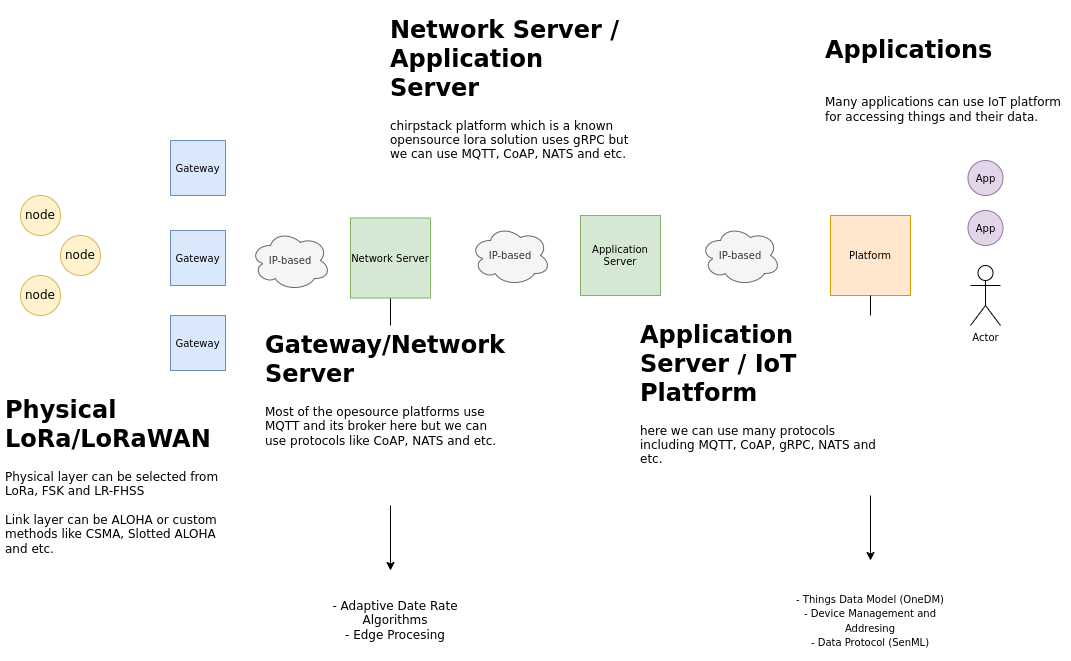

The diagram above was exported from draw.io. Its source (the exported page's mxGraphModel, read from the mxfile embedded in the PNG):
<mxGraphModel dx="1422" dy="845" grid="1" gridSize="10" guides="1" tooltips="1" connect="1" arrows="1" fold="1" page="1" pageScale="1" pageWidth="1100" pageHeight="850" math="0" shadow="0">
  <root>
    <mxCell id="0" />
    <mxCell id="1" parent="0" />
    <mxCell id="xN11ULgadkveaL1Cf9Xj-11" value="" style="endArrow=classic;html=1;rounded=0;fontFamily=Helvetica;fontSize=12;exitX=0.5;exitY=1;exitDx=0;exitDy=0;" edge="1" parent="1" source="xQdpvlvh-bv_5EFUfStP-5">
      <mxGeometry width="50" height="50" relative="1" as="geometry">
        <mxPoint x="420" y="650" as="sourcePoint" />
        <mxPoint x="410" y="700" as="targetPoint" />
      </mxGeometry>
    </mxCell>
    <mxCell id="xQdpvlvh-bv_5EFUfStP-1" value="node" style="ellipse;whiteSpace=wrap;html=1;aspect=fixed;fillColor=#fff2cc;strokeColor=#d6b656;" parent="1" vertex="1">
      <mxGeometry x="40" y="325" width="40" height="40" as="geometry" />
    </mxCell>
    <mxCell id="xQdpvlvh-bv_5EFUfStP-2" value="node" style="ellipse;whiteSpace=wrap;html=1;aspect=fixed;fillColor=#fff2cc;strokeColor=#d6b656;" parent="1" vertex="1">
      <mxGeometry x="40" y="405" width="40" height="40" as="geometry" />
    </mxCell>
    <mxCell id="xQdpvlvh-bv_5EFUfStP-3" value="node" style="ellipse;whiteSpace=wrap;html=1;aspect=fixed;fillColor=#fff2cc;strokeColor=#d6b656;" parent="1" vertex="1">
      <mxGeometry x="80" y="365" width="40" height="40" as="geometry" />
    </mxCell>
    <mxCell id="xQdpvlvh-bv_5EFUfStP-4" value="&lt;font style=&quot;font-size: 10px&quot;&gt;Gateway&lt;/font&gt;" style="whiteSpace=wrap;html=1;aspect=fixed;fillColor=#dae8fc;strokeColor=#6c8ebf;" parent="1" vertex="1">
      <mxGeometry x="190" y="360" width="55" height="55" as="geometry" />
    </mxCell>
    <mxCell id="xQdpvlvh-bv_5EFUfStP-5" value="Network Server" style="whiteSpace=wrap;html=1;aspect=fixed;fontSize=10;fillColor=#d5e8d4;strokeColor=#82b366;" parent="1" vertex="1">
      <mxGeometry x="370" y="347.5" width="80" height="80" as="geometry" />
    </mxCell>
    <mxCell id="xQdpvlvh-bv_5EFUfStP-6" value="&lt;font style=&quot;font-size: 10px&quot;&gt;Gateway&lt;/font&gt;" style="whiteSpace=wrap;html=1;aspect=fixed;fillColor=#dae8fc;strokeColor=#6c8ebf;" parent="1" vertex="1">
      <mxGeometry x="190" y="445" width="55" height="55" as="geometry" />
    </mxCell>
    <mxCell id="xQdpvlvh-bv_5EFUfStP-7" value="&lt;font style=&quot;font-size: 10px&quot;&gt;Gateway&lt;/font&gt;" style="whiteSpace=wrap;html=1;aspect=fixed;fillColor=#dae8fc;strokeColor=#6c8ebf;" parent="1" vertex="1">
      <mxGeometry x="190" y="270" width="55" height="55" as="geometry" />
    </mxCell>
    <mxCell id="xQdpvlvh-bv_5EFUfStP-9" value="Application Server" style="whiteSpace=wrap;html=1;aspect=fixed;fontSize=10;fillColor=#d5e8d4;strokeColor=#82b366;" parent="1" vertex="1">
      <mxGeometry x="600" y="345" width="80" height="80" as="geometry" />
    </mxCell>
    <mxCell id="xQdpvlvh-bv_5EFUfStP-10" value="IP-based" style="ellipse;shape=cloud;whiteSpace=wrap;html=1;fontSize=10;fillColor=#f5f5f5;fontColor=#333333;strokeColor=#666666;" parent="1" vertex="1">
      <mxGeometry x="270" y="360" width="80" height="60" as="geometry" />
    </mxCell>
    <mxCell id="xQdpvlvh-bv_5EFUfStP-12" value="IP-based" style="ellipse;shape=cloud;whiteSpace=wrap;html=1;fontSize=10;fillColor=#f5f5f5;fontColor=#333333;strokeColor=#666666;" parent="1" vertex="1">
      <mxGeometry x="490" y="355" width="80" height="60" as="geometry" />
    </mxCell>
    <mxCell id="xQdpvlvh-bv_5EFUfStP-14" value="Platform" style="whiteSpace=wrap;html=1;aspect=fixed;fontSize=10;fillColor=#ffe6cc;strokeColor=#d79b00;" parent="1" vertex="1">
      <mxGeometry x="850" y="345" width="80" height="80" as="geometry" />
    </mxCell>
    <mxCell id="xQdpvlvh-bv_5EFUfStP-15" value="IP-based" style="ellipse;shape=cloud;whiteSpace=wrap;html=1;fontSize=10;fillColor=#f5f5f5;fontColor=#333333;strokeColor=#666666;" parent="1" vertex="1">
      <mxGeometry x="720" y="355" width="80" height="60" as="geometry" />
    </mxCell>
    <mxCell id="xQdpvlvh-bv_5EFUfStP-17" value="Actor" style="shape=umlActor;verticalLabelPosition=bottom;verticalAlign=top;html=1;outlineConnect=0;fontSize=10;" parent="1" vertex="1">
      <mxGeometry x="990" y="395" width="30" height="60" as="geometry" />
    </mxCell>
    <mxCell id="xQdpvlvh-bv_5EFUfStP-19" value="App" style="ellipse;whiteSpace=wrap;html=1;aspect=fixed;fontSize=10;fillColor=#e1d5e7;strokeColor=#9673a6;" parent="1" vertex="1">
      <mxGeometry x="987.5" y="340" width="35" height="35" as="geometry" />
    </mxCell>
    <mxCell id="xQdpvlvh-bv_5EFUfStP-20" value="App" style="ellipse;whiteSpace=wrap;html=1;aspect=fixed;fontSize=10;fillColor=#e1d5e7;strokeColor=#9673a6;" parent="1" vertex="1">
      <mxGeometry x="987.5" y="290" width="35" height="35" as="geometry" />
    </mxCell>
    <mxCell id="xN11ULgadkveaL1Cf9Xj-1" value="&lt;h1&gt;Physical LoRa/LoRaWAN&lt;/h1&gt;&lt;p&gt;Physical layer can be selected from LoRa, FSK and LR-FHSS&lt;br&gt;&lt;br&gt;Link layer can be ALOHA or custom methods like CSMA, Slotted ALOHA and etc.&lt;/p&gt;" style="text;html=1;strokeColor=none;fillColor=default;spacing=5;spacingTop=-20;whiteSpace=wrap;overflow=hidden;rounded=0;" vertex="1" parent="1">
      <mxGeometry x="20" y="520" width="240" height="180" as="geometry" />
    </mxCell>
    <mxCell id="xN11ULgadkveaL1Cf9Xj-7" value="&lt;h1&gt;&lt;span&gt;Network Server / Application Server&lt;br&gt;&lt;/span&gt;&lt;/h1&gt;&lt;div&gt;chirpstack platform which is a known opensource lora solution uses gRPC but we can use MQTT, CoAP, NATS and etc.&lt;br&gt;&lt;/div&gt;" style="text;html=1;strokeColor=none;fillColor=default;spacing=5;spacingTop=-20;whiteSpace=wrap;overflow=hidden;rounded=0;" vertex="1" parent="1">
      <mxGeometry x="405" y="140" width="250" height="180" as="geometry" />
    </mxCell>
    <mxCell id="xN11ULgadkveaL1Cf9Xj-9" value="&lt;h1&gt;&lt;span&gt;&lt;/span&gt;&lt;/h1&gt;&lt;h1&gt;Applications&lt;/h1&gt;&lt;div&gt;&lt;br&gt;&lt;/div&gt;&lt;div&gt;Many applications can use IoT platform for accessing things and their data.&lt;br&gt;&lt;/div&gt;" style="text;html=1;strokeColor=none;fillColor=default;spacing=5;spacingTop=-20;whiteSpace=wrap;overflow=hidden;rounded=0;" vertex="1" parent="1">
      <mxGeometry x="840" y="160" width="250" height="120" as="geometry" />
    </mxCell>
    <mxCell id="xN11ULgadkveaL1Cf9Xj-10" style="edgeStyle=orthogonalEdgeStyle;rounded=0;orthogonalLoop=1;jettySize=auto;html=1;exitX=0.5;exitY=1;exitDx=0;exitDy=0;fontFamily=Helvetica;fontSize=12;" edge="1" parent="1" source="xN11ULgadkveaL1Cf9Xj-9" target="xN11ULgadkveaL1Cf9Xj-9">
      <mxGeometry relative="1" as="geometry" />
    </mxCell>
    <mxCell id="xN11ULgadkveaL1Cf9Xj-2" value="&lt;h1&gt;&lt;span&gt;Gateway/Network Server&lt;/span&gt;&lt;span&gt;&lt;br&gt;&lt;/span&gt;&lt;/h1&gt;&lt;div&gt;&lt;span&gt;Most of the opesource platforms use MQTT and its broker here but we can use protocols like CoAP, NATS and etc.&lt;/span&gt;&lt;/div&gt;" style="text;html=1;strokeColor=none;fillColor=default;spacing=5;spacingTop=-20;whiteSpace=wrap;overflow=hidden;rounded=0;" vertex="1" parent="1">
      <mxGeometry x="280" y="455" width="250" height="180" as="geometry" />
    </mxCell>
    <mxCell id="xN11ULgadkveaL1Cf9Xj-12" value="- Adaptive Date Rate Algorithms&lt;br&gt;- Edge Procesing" style="text;html=1;strokeColor=none;fillColor=default;align=center;verticalAlign=middle;whiteSpace=wrap;rounded=0;fontFamily=Helvetica;fontSize=12;" vertex="1" parent="1">
      <mxGeometry x="340" y="710" width="150" height="80" as="geometry" />
    </mxCell>
    <mxCell id="xN11ULgadkveaL1Cf9Xj-13" value="" style="endArrow=classic;html=1;rounded=0;fontFamily=Helvetica;fontSize=12;exitX=0.5;exitY=1;exitDx=0;exitDy=0;" edge="1" parent="1" source="xQdpvlvh-bv_5EFUfStP-14">
      <mxGeometry width="50" height="50" relative="1" as="geometry">
        <mxPoint x="520" y="420" as="sourcePoint" />
        <mxPoint x="890" y="690" as="targetPoint" />
      </mxGeometry>
    </mxCell>
    <mxCell id="xN11ULgadkveaL1Cf9Xj-8" value="&lt;h1&gt;&lt;span&gt;Application Server / IoT Platform&lt;br&gt;&lt;/span&gt;&lt;/h1&gt;&lt;div&gt;here we can use many protocols including MQTT, CoAP, gRPC, NATS and etc.&lt;br&gt;&lt;/div&gt;" style="text;html=1;strokeColor=none;fillColor=default;spacing=5;spacingTop=-20;whiteSpace=wrap;overflow=hidden;rounded=0;" vertex="1" parent="1">
      <mxGeometry x="655" y="445" width="250" height="180" as="geometry" />
    </mxCell>
    <mxCell id="xN11ULgadkveaL1Cf9Xj-14" value="&lt;font style=&quot;font-size: 10px&quot;&gt;- Things Data Model (OneDM)&lt;br&gt;- Device Management and Addresing&lt;br&gt;- Data Protocol (SenML)&lt;/font&gt;" style="text;html=1;strokeColor=none;fillColor=default;align=center;verticalAlign=middle;whiteSpace=wrap;rounded=0;fontFamily=Helvetica;fontSize=12;" vertex="1" parent="1">
      <mxGeometry x="815" y="710" width="150" height="80" as="geometry" />
    </mxCell>
  </root>
</mxGraphModel>